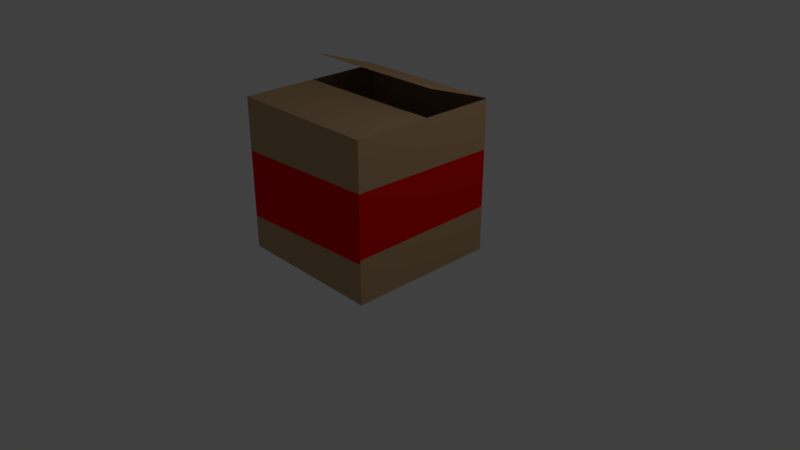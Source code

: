 # Source: caja_de_alimentos.blend  (saved by Blender 2.79.0; exported with 4.5.12 LTS)
import bpy
from mathutils import Matrix  # noqa: F401  (used for matrix-valued properties, if any)

bpy.ops.wm.read_factory_settings(use_empty=True)
scene = bpy.context.scene
scene.name = 'Scene'

# ---- collections
col_collection_1 = bpy.data.collections.new('Collection 1'); scene.collection.children.link(col_collection_1)

# ---- materials (node trees are filled in below, after node groups)
mat_material = bpy.data.materials.new('Material')
mat_material.alpha_threshold = 0.0
mat_material.use_transparent_shadow = False
mat_material.diffuse_color = (0.2307, 0.1529, 0.09531, 1.0)
mat_material.roughness = 0.5
mat_material.line_color = (0.0, 0.0, 0.0, 1.0)
mat_material_001 = bpy.data.materials.new('Material.001')
mat_material_001.alpha_threshold = 0.0
mat_material_001.use_transparent_shadow = False
mat_material_001.diffuse_color = (0.4969, 0.3235, 0.176, 1.0)
mat_material_001.roughness = 0.5
mat_material_006 = bpy.data.materials.new('Material.006')
mat_material_006.alpha_threshold = 0.0
mat_material_006.use_transparent_shadow = False
mat_material_006.diffuse_color = (0.2016, 0.1329, 0.0865, 1.0)
mat_material_006.roughness = 0.5
mat_material_003 = bpy.data.materials.new('Material.003')
mat_material_003.alpha_threshold = 0.0
mat_material_003.use_transparent_shadow = False
mat_material_003.diffuse_color = (0.8, 0.002296, 0.0, 1.0)
mat_material_003.roughness = 0.5

# ---- material node trees

# ---- world
world_world = bpy.data.worlds.new('World'); scene.world = world_world
world_world.color = (0.05088, 0.05088, 0.05088)
world_world.use_sun_shadow = False
world_world.sun_shadow_jitter_overblur = 0.0
world_world.cycles.sampling_method = 'MANUAL'

# ---- cameras
cam_camera = bpy.data.cameras.new('Camera')
cam_camera.clip_end = 100.0
cam_camera.lens = 35.0
cam_camera.sensor_width = 32.0
cam_camera.sensor_height = 18.0
cam_camera.ortho_scale = 7.314
cam_camera.dof.focus_distance = 0.0
cam_camera.dof.aperture_fstop = 128.0

# ---- lights
light_lamp = bpy.data.lights.new('Lamp', 'POINT')
light_lamp.transmission_factor = 0.0
light_lamp.cutoff_distance = 30.0
light_lamp.energy = 100.0
light_lamp.shadow_buffer_clip_start = 1.001
light_lamp.shadow_soft_size = 0.1
light_lamp.shadow_maximum_resolution = 0.006
light_lamp.use_absolute_resolution = True

# ---- meshes
me_cube = bpy.data.meshes.new('Cube')
me_cube.from_pydata([(1.0, 1.0, -1.0), (1.0, -1.0, -1.0), (-1.0, -1.0, -1.0), (-1.0, 1.0, -1.0), (1.0, 1.0, 1.0), (1.0, -1.0, 1.0), (-1.0, -1.0, 1.0), (-1.0, 1.0, 1.0), (1.0, 0.009447, 1.0), (-1.0, -0.007582, 1.0), (1.0, 0.009447, 1.0), (1.0, -1.0, 1.0), (1.0, 1.0, 1.0), (-1.0, 1.0, 1.0), (-1.0, -1.0, 1.0), (-1.0, -0.007582, 1.0), (0.9859, 0.07717, 1.317), (0.9859, 1.016, 1.0), (-1.014, 1.016, 1.0), (-1.014, 0.06104, 1.323), (1.0, -1.0, -0.4222), (1.0, -1.0, 0.3861), (1.0, 1.0, -0.3996), (1.0, 1.0, 0.3587), (-1.0, 1.0, -0.4768), (-1.0, 1.0, 0.3492), (-1.0, -1.0, -0.5681), (-1.0, -1.0, 0.313), (1.0, -1.0, -0.4741)], [], [(0, 1, 2, 3), (7, 9, 15, 13), (0, 22, 20, 28, 1), (1, 28, 26, 2), (2, 26, 24, 3), (4, 23, 25, 7), (9, 6, 14, 15), (10, 15, 14, 11), (4, 7, 13, 12), (8, 4, 12, 10), (6, 5, 11, 14), (5, 8, 10, 11), (17, 18, 19, 16), (20, 22, 23, 21), (21, 23, 4, 8, 5), (25, 23, 22, 24), (24, 22, 0, 3), (24, 26, 27, 25), (25, 27, 6, 9, 7), (26, 28, 20, 21, 27), (27, 21, 5, 6)])
me_cube.polygons.foreach_set('material_index', [2, 0, 1, 1, 1, 1, 0, 1, 0, 0, 0, 0, 1, 3, 1, 3, 1, 3, 1, 3, 1])
_uv = me_cube.uv_layers.new(name='UVMap')
_uv.uv.foreach_set('vector', [0.0, 0.0, 0.0, 0.0, 0.0, 0.0, 0.0, 0.0, 0.0, 0.0, 0.0, 0.0, 0.0, 0.0, 0.0, 0.0, 0.0, 0.0, 0.0, 0.0, 0.0, 0.0, 0.0, 0.0, 0.0, 0.0, 0.0, 0.0, 0.0, 0.0, 0.0, 0.0, 0.0, 0.0, 0.0, 0.0, 0.0, 0.0, 0.0, 0.0, 0.0, 0.0, 0.0, 0.0, 0.0, 0.0, 0.0, 0.0, 0.0, 0.0, 0.0, 0.0, 0.0, 0.0, 0.0, 0.0, 0.0, 0.0, 0.0, 0.0, 0.0, 0.0, 0.0, 0.0, 0.0, 0.0, 0.0, 0.0, 0.0, 0.0, 0.0, 0.0, 0.0, 0.0, 0.0, 0.0, 0.0, 0.0, 0.0, 0.0, 0.0, 0.0, 0.0, 0.0, 0.0, 0.0, 0.0, 0.0, 0.0, 0.0, 0.0, 0.0, 0.0, 0.0, 0.0, 0.0, 0.0, 0.0, 0.0, 0.0, 0.0, 0.0, 0.0, 0.0, 0.0, 0.0, 0.6069, 0.1212, 0.6129, 0.9999, 0.4496, 0.8374, 0.4434, 0.2541, 0.0, 0.0, 0.0, 0.0, 0.0, 0.0, 0.0, 0.0, 0.0, 0.0, 0.126, 0.8274, 0.4496, 0.8374, 0.6129, 0.9999, -0.002965, 0.9998, 0.0, 0.0, 0.0, 0.0, 0.0, 0.0, 0.0, 0.0, -0.002965, 0.9998, 8.564e-05, 0.1191, 0.1298, 0.2651, 0.126, 0.8274, 0.0, 0.0, 0.0, 0.0, 0.0, 0.0, 0.0, 0.0, 0.0, 0.0, 8.564e-05, 0.1191, 0.6118, 0.1192, 0.6069, 0.1212, 0.4434, 0.2541, 0.1298, 0.2651, 0.0, 0.0, 0.0, 0.0, 0.0, 0.0, 0.0, 0.0])
me_cube.materials.append(mat_material)
me_cube.materials.append(mat_material_001)
me_cube.materials.append(mat_material_006)
me_cube.materials.append(mat_material_003)
me_cube.use_remesh_preserve_volume = False
me_cube.use_remesh_preserve_attributes = False
me_cube.use_mirror_vertex_groups = False
me_cube.update()

# ---- objects
ob_cube = bpy.data.objects.new('Cube', me_cube)
ob_lamp = bpy.data.objects.new('Lamp', light_lamp)
ob_camera = bpy.data.objects.new('Camera', cam_camera)

# ---- transforms, parenting, visibility, modifiers, constraints
ob_cube.location = (0.0, 0.0, 1.094)
ob_cube.lock_rotations_4d = False
ob_cube.empty_display_type = 'ARROWS'
ob_cube.lineart.crease_threshold = 0.0
ob_lamp.location = (4.076, 1.005, 5.904)
ob_lamp.rotation_euler = (0.6503, 0.05522, 1.866)
ob_lamp.lock_rotations_4d = False
ob_lamp.empty_display_type = 'ARROWS'
ob_lamp.color = (0.0, 0.0, 0.0, 0.0)
ob_lamp.lineart.crease_threshold = 0.0
ob_camera.location = (7.481, -6.508, 5.344)
ob_camera.rotation_euler = (1.109, 0.0, 0.8149)
ob_camera.lock_rotations_4d = False
ob_camera.empty_display_type = 'ARROWS'
ob_camera.color = (0.0, 0.0, 0.0, 0.0)
ob_camera.display_type = 'WIRE'
ob_camera.lineart.crease_threshold = 0.0

# ---- collection membership
col_collection_1.objects.link(ob_cube)
col_collection_1.objects.link(ob_lamp)
col_collection_1.objects.link(ob_camera)

# ---- scene / render settings (as saved in the file)
scene.camera = ob_camera
scene.frame_start = 1; scene.frame_end = 250; scene.frame_set(1)
scene.render.engine = 'BLENDER_EEVEE_NEXT'
scene.render.resolution_percentage = 50
scene.render.dither_intensity = 0.0
scene.cycles.use_denoising = False
scene.cycles.samples = 128
scene.cycles.sampling_pattern = 'TABULATED_SOBOL'
scene.cycles.use_adaptive_sampling = False
scene.cycles.use_light_tree = False
scene.cycles.blur_glossy = 0.0
scene.cycles.sample_clamp_indirect = 0.0
scene.view_settings.view_transform = 'Standard'
bpy.context.view_layer.update()
